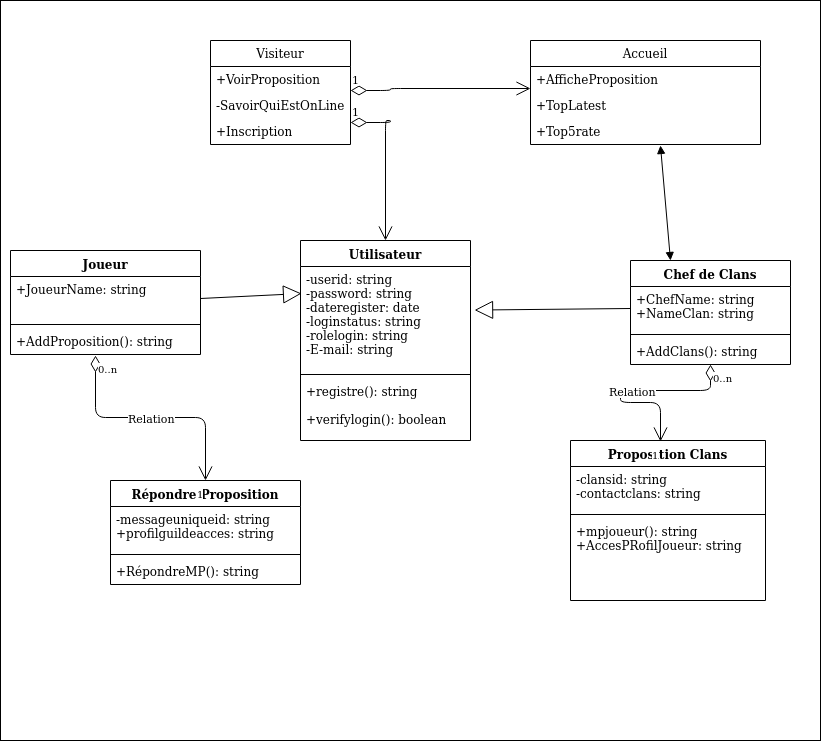

The diagram above was exported from draw.io. Its source (the exported page's mxGraphModel, read from the mxfile embedded in the PNG):
<mxGraphModel dx="965" dy="470" grid="1" gridSize="10" guides="1" tooltips="1" connect="1" arrows="1" fold="1" page="1" pageScale="1" pageWidth="850" pageHeight="1100" math="0" shadow="0">
  <root>
    <mxCell id="0" />
    <mxCell id="1" parent="0" />
    <mxCell id="Bgoj1EHaNFLZGogm_ozN-50" value="" style="html=1;" parent="1" vertex="1">
      <mxGeometry x="10" y="10" width="820" height="740" as="geometry" />
    </mxCell>
    <mxCell id="Bgoj1EHaNFLZGogm_ozN-2" value="Utilisateur" style="swimlane;fontStyle=1;align=center;verticalAlign=top;childLayout=stackLayout;horizontal=1;startSize=26;horizontalStack=0;resizeParent=1;resizeParentMax=0;resizeLast=0;collapsible=1;marginBottom=0;" parent="1" vertex="1">
      <mxGeometry x="310" y="250" width="170" height="200" as="geometry">
        <mxRectangle x="290" y="40" width="150" height="26" as="alternateBounds" />
      </mxGeometry>
    </mxCell>
    <mxCell id="Bgoj1EHaNFLZGogm_ozN-3" value="-userid: string&#10;-password: string&#10;-dateregister: date&#10;-loginstatus: string&#10;-rolelogin: string&#10;-E-mail: string&#10;&#10;" style="text;strokeColor=none;fillColor=none;align=left;verticalAlign=top;spacingLeft=4;spacingRight=4;overflow=hidden;rotatable=0;points=[[0,0.5],[1,0.5]];portConstraint=eastwest;" parent="Bgoj1EHaNFLZGogm_ozN-2" vertex="1">
      <mxGeometry y="26" width="170" height="104" as="geometry" />
    </mxCell>
    <mxCell id="Bgoj1EHaNFLZGogm_ozN-4" value="" style="line;strokeWidth=1;fillColor=none;align=left;verticalAlign=middle;spacingTop=-1;spacingLeft=3;spacingRight=3;rotatable=0;labelPosition=right;points=[];portConstraint=eastwest;" parent="Bgoj1EHaNFLZGogm_ozN-2" vertex="1">
      <mxGeometry y="130" width="170" height="8" as="geometry" />
    </mxCell>
    <mxCell id="Bgoj1EHaNFLZGogm_ozN-5" value="+registre(): string&#10;&#10;+verifylogin(): boolean" style="text;strokeColor=none;fillColor=none;align=left;verticalAlign=top;spacingLeft=4;spacingRight=4;overflow=hidden;rotatable=0;points=[[0,0.5],[1,0.5]];portConstraint=eastwest;" parent="Bgoj1EHaNFLZGogm_ozN-2" vertex="1">
      <mxGeometry y="138" width="170" height="62" as="geometry" />
    </mxCell>
    <mxCell id="Bgoj1EHaNFLZGogm_ozN-6" value="Chef de Clans" style="swimlane;fontStyle=1;align=center;verticalAlign=top;childLayout=stackLayout;horizontal=1;startSize=26;horizontalStack=0;resizeParent=1;resizeParentMax=0;resizeLast=0;collapsible=1;marginBottom=0;" parent="1" vertex="1">
      <mxGeometry x="640" y="270" width="160" height="104" as="geometry" />
    </mxCell>
    <mxCell id="Bgoj1EHaNFLZGogm_ozN-7" value="+ChefName: string&#10;+NameClan: string&#10;" style="text;strokeColor=none;fillColor=none;align=left;verticalAlign=top;spacingLeft=4;spacingRight=4;overflow=hidden;rotatable=0;points=[[0,0.5],[1,0.5]];portConstraint=eastwest;" parent="Bgoj1EHaNFLZGogm_ozN-6" vertex="1">
      <mxGeometry y="26" width="160" height="44" as="geometry" />
    </mxCell>
    <mxCell id="Bgoj1EHaNFLZGogm_ozN-8" value="" style="line;strokeWidth=1;fillColor=none;align=left;verticalAlign=middle;spacingTop=-1;spacingLeft=3;spacingRight=3;rotatable=0;labelPosition=right;points=[];portConstraint=eastwest;" parent="Bgoj1EHaNFLZGogm_ozN-6" vertex="1">
      <mxGeometry y="70" width="160" height="8" as="geometry" />
    </mxCell>
    <mxCell id="Bgoj1EHaNFLZGogm_ozN-9" value="+AddClans(): string" style="text;strokeColor=none;fillColor=none;align=left;verticalAlign=top;spacingLeft=4;spacingRight=4;overflow=hidden;rotatable=0;points=[[0,0.5],[1,0.5]];portConstraint=eastwest;" parent="Bgoj1EHaNFLZGogm_ozN-6" vertex="1">
      <mxGeometry y="78" width="160" height="26" as="geometry" />
    </mxCell>
    <mxCell id="Bgoj1EHaNFLZGogm_ozN-11" value="" style="endArrow=block;endSize=16;endFill=0;html=1;exitX=0;exitY=0.5;exitDx=0;exitDy=0;entryX=1.024;entryY=0.419;entryDx=0;entryDy=0;entryPerimeter=0;" parent="1" source="Bgoj1EHaNFLZGogm_ozN-7" target="Bgoj1EHaNFLZGogm_ozN-3" edge="1">
      <mxGeometry x="-0.2103" y="-43" width="160" relative="1" as="geometry">
        <mxPoint x="310" y="410" as="sourcePoint" />
        <mxPoint x="470" y="410" as="targetPoint" />
        <mxPoint x="1" as="offset" />
      </mxGeometry>
    </mxCell>
    <mxCell id="Bgoj1EHaNFLZGogm_ozN-14" value="Joueur" style="swimlane;fontStyle=1;align=center;verticalAlign=top;childLayout=stackLayout;horizontal=1;startSize=26;horizontalStack=0;resizeParent=1;resizeParentMax=0;resizeLast=0;collapsible=1;marginBottom=0;" parent="1" vertex="1">
      <mxGeometry x="20" y="260" width="190" height="104" as="geometry" />
    </mxCell>
    <mxCell id="Bgoj1EHaNFLZGogm_ozN-15" value="+JoueurName: string" style="text;strokeColor=none;fillColor=none;align=left;verticalAlign=top;spacingLeft=4;spacingRight=4;overflow=hidden;rotatable=0;points=[[0,0.5],[1,0.5]];portConstraint=eastwest;" parent="Bgoj1EHaNFLZGogm_ozN-14" vertex="1">
      <mxGeometry y="26" width="190" height="44" as="geometry" />
    </mxCell>
    <mxCell id="Bgoj1EHaNFLZGogm_ozN-16" value="" style="line;strokeWidth=1;fillColor=none;align=left;verticalAlign=middle;spacingTop=-1;spacingLeft=3;spacingRight=3;rotatable=0;labelPosition=right;points=[];portConstraint=eastwest;" parent="Bgoj1EHaNFLZGogm_ozN-14" vertex="1">
      <mxGeometry y="70" width="190" height="8" as="geometry" />
    </mxCell>
    <mxCell id="Bgoj1EHaNFLZGogm_ozN-17" value="+AddProposition(): string" style="text;strokeColor=none;fillColor=none;align=left;verticalAlign=top;spacingLeft=4;spacingRight=4;overflow=hidden;rotatable=0;points=[[0,0.5],[1,0.5]];portConstraint=eastwest;" parent="Bgoj1EHaNFLZGogm_ozN-14" vertex="1">
      <mxGeometry y="78" width="190" height="26" as="geometry" />
    </mxCell>
    <mxCell id="Bgoj1EHaNFLZGogm_ozN-22" value="" style="endArrow=block;endSize=16;endFill=0;html=1;exitX=1;exitY=0.5;exitDx=0;exitDy=0;entryX=0.006;entryY=0.26;entryDx=0;entryDy=0;entryPerimeter=0;" parent="1" source="Bgoj1EHaNFLZGogm_ozN-15" target="Bgoj1EHaNFLZGogm_ozN-3" edge="1">
      <mxGeometry width="160" relative="1" as="geometry">
        <mxPoint x="70" y="440" as="sourcePoint" />
        <mxPoint x="230" y="440" as="targetPoint" />
      </mxGeometry>
    </mxCell>
    <mxCell id="Bgoj1EHaNFLZGogm_ozN-23" value="Visiteur" style="swimlane;fontStyle=0;childLayout=stackLayout;horizontal=1;startSize=26;fillColor=none;horizontalStack=0;resizeParent=1;resizeParentMax=0;resizeLast=0;collapsible=1;marginBottom=0;" parent="1" vertex="1">
      <mxGeometry x="220" y="50" width="140" height="104" as="geometry" />
    </mxCell>
    <mxCell id="Bgoj1EHaNFLZGogm_ozN-24" value="+VoirProposition" style="text;strokeColor=none;fillColor=none;align=left;verticalAlign=top;spacingLeft=4;spacingRight=4;overflow=hidden;rotatable=0;points=[[0,0.5],[1,0.5]];portConstraint=eastwest;" parent="Bgoj1EHaNFLZGogm_ozN-23" vertex="1">
      <mxGeometry y="26" width="140" height="26" as="geometry" />
    </mxCell>
    <mxCell id="Bgoj1EHaNFLZGogm_ozN-25" value="-SavoirQuiEstOnLine" style="text;strokeColor=none;fillColor=none;align=left;verticalAlign=top;spacingLeft=4;spacingRight=4;overflow=hidden;rotatable=0;points=[[0,0.5],[1,0.5]];portConstraint=eastwest;" parent="Bgoj1EHaNFLZGogm_ozN-23" vertex="1">
      <mxGeometry y="52" width="140" height="26" as="geometry" />
    </mxCell>
    <mxCell id="Bgoj1EHaNFLZGogm_ozN-26" value="+Inscription" style="text;strokeColor=none;fillColor=none;align=left;verticalAlign=top;spacingLeft=4;spacingRight=4;overflow=hidden;rotatable=0;points=[[0,0.5],[1,0.5]];portConstraint=eastwest;" parent="Bgoj1EHaNFLZGogm_ozN-23" vertex="1">
      <mxGeometry y="78" width="140" height="26" as="geometry" />
    </mxCell>
    <mxCell id="Bgoj1EHaNFLZGogm_ozN-30" value="Proposition Clans" style="swimlane;fontStyle=1;align=center;verticalAlign=top;childLayout=stackLayout;horizontal=1;startSize=26;horizontalStack=0;resizeParent=1;resizeParentMax=0;resizeLast=0;collapsible=1;marginBottom=0;" parent="1" vertex="1">
      <mxGeometry x="580" y="450" width="195" height="160" as="geometry" />
    </mxCell>
    <mxCell id="Bgoj1EHaNFLZGogm_ozN-31" value="-clansid: string&#10;-contactclans: string&#10;" style="text;strokeColor=none;fillColor=none;align=left;verticalAlign=top;spacingLeft=4;spacingRight=4;overflow=hidden;rotatable=0;points=[[0,0.5],[1,0.5]];portConstraint=eastwest;" parent="Bgoj1EHaNFLZGogm_ozN-30" vertex="1">
      <mxGeometry y="26" width="195" height="44" as="geometry" />
    </mxCell>
    <mxCell id="Bgoj1EHaNFLZGogm_ozN-32" value="" style="line;strokeWidth=1;fillColor=none;align=left;verticalAlign=middle;spacingTop=-1;spacingLeft=3;spacingRight=3;rotatable=0;labelPosition=right;points=[];portConstraint=eastwest;" parent="Bgoj1EHaNFLZGogm_ozN-30" vertex="1">
      <mxGeometry y="70" width="195" height="8" as="geometry" />
    </mxCell>
    <mxCell id="Bgoj1EHaNFLZGogm_ozN-33" value="+mpjoueur(): string&#10;+AccesPRofilJoueur: string&#10;" style="text;strokeColor=none;fillColor=none;align=left;verticalAlign=top;spacingLeft=4;spacingRight=4;overflow=hidden;rotatable=0;points=[[0,0.5],[1,0.5]];portConstraint=eastwest;" parent="Bgoj1EHaNFLZGogm_ozN-30" vertex="1">
      <mxGeometry y="78" width="195" height="82" as="geometry" />
    </mxCell>
    <mxCell id="Bgoj1EHaNFLZGogm_ozN-35" value="Répondre Proposition" style="swimlane;fontStyle=1;align=center;verticalAlign=top;childLayout=stackLayout;horizontal=1;startSize=26;horizontalStack=0;resizeParent=1;resizeParentMax=0;resizeLast=0;collapsible=1;marginBottom=0;" parent="1" vertex="1">
      <mxGeometry x="120" y="490" width="190" height="104" as="geometry" />
    </mxCell>
    <mxCell id="Bgoj1EHaNFLZGogm_ozN-36" value="-messageuniqueid: string&#10;+profilguildeacces: string&#10;" style="text;strokeColor=none;fillColor=none;align=left;verticalAlign=top;spacingLeft=4;spacingRight=4;overflow=hidden;rotatable=0;points=[[0,0.5],[1,0.5]];portConstraint=eastwest;" parent="Bgoj1EHaNFLZGogm_ozN-35" vertex="1">
      <mxGeometry y="26" width="190" height="44" as="geometry" />
    </mxCell>
    <mxCell id="Bgoj1EHaNFLZGogm_ozN-37" value="" style="line;strokeWidth=1;fillColor=none;align=left;verticalAlign=middle;spacingTop=-1;spacingLeft=3;spacingRight=3;rotatable=0;labelPosition=right;points=[];portConstraint=eastwest;" parent="Bgoj1EHaNFLZGogm_ozN-35" vertex="1">
      <mxGeometry y="70" width="190" height="8" as="geometry" />
    </mxCell>
    <mxCell id="Bgoj1EHaNFLZGogm_ozN-38" value="+RépondreMP(): string" style="text;strokeColor=none;fillColor=none;align=left;verticalAlign=top;spacingLeft=4;spacingRight=4;overflow=hidden;rotatable=0;points=[[0,0.5],[1,0.5]];portConstraint=eastwest;" parent="Bgoj1EHaNFLZGogm_ozN-35" vertex="1">
      <mxGeometry y="78" width="190" height="26" as="geometry" />
    </mxCell>
    <mxCell id="Bgoj1EHaNFLZGogm_ozN-45" value="Accueil" style="swimlane;fontStyle=0;childLayout=stackLayout;horizontal=1;startSize=26;fillColor=none;horizontalStack=0;resizeParent=1;resizeParentMax=0;resizeLast=0;collapsible=1;marginBottom=0;" parent="1" vertex="1">
      <mxGeometry x="540" y="50" width="230" height="104" as="geometry" />
    </mxCell>
    <mxCell id="Bgoj1EHaNFLZGogm_ozN-46" value="+AfficheProposition" style="text;strokeColor=none;fillColor=none;align=left;verticalAlign=top;spacingLeft=4;spacingRight=4;overflow=hidden;rotatable=0;points=[[0,0.5],[1,0.5]];portConstraint=eastwest;" parent="Bgoj1EHaNFLZGogm_ozN-45" vertex="1">
      <mxGeometry y="26" width="230" height="26" as="geometry" />
    </mxCell>
    <mxCell id="Bgoj1EHaNFLZGogm_ozN-47" value="+TopLatest" style="text;strokeColor=none;fillColor=none;align=left;verticalAlign=top;spacingLeft=4;spacingRight=4;overflow=hidden;rotatable=0;points=[[0,0.5],[1,0.5]];portConstraint=eastwest;" parent="Bgoj1EHaNFLZGogm_ozN-45" vertex="1">
      <mxGeometry y="52" width="230" height="26" as="geometry" />
    </mxCell>
    <mxCell id="Bgoj1EHaNFLZGogm_ozN-48" value="+Top5rate" style="text;strokeColor=none;fillColor=none;align=left;verticalAlign=top;spacingLeft=4;spacingRight=4;overflow=hidden;rotatable=0;points=[[0,0.5],[1,0.5]];portConstraint=eastwest;" parent="Bgoj1EHaNFLZGogm_ozN-45" vertex="1">
      <mxGeometry y="78" width="230" height="26" as="geometry" />
    </mxCell>
    <mxCell id="Bgoj1EHaNFLZGogm_ozN-49" value="" style="endArrow=block;startArrow=block;endFill=1;startFill=1;html=1;entryX=0.25;entryY=0;entryDx=0;entryDy=0;exitX=0.565;exitY=1.038;exitDx=0;exitDy=0;exitPerimeter=0;" parent="1" source="Bgoj1EHaNFLZGogm_ozN-48" target="Bgoj1EHaNFLZGogm_ozN-6" edge="1">
      <mxGeometry width="160" relative="1" as="geometry">
        <mxPoint x="460" y="230" as="sourcePoint" />
        <mxPoint x="620" y="230" as="targetPoint" />
      </mxGeometry>
    </mxCell>
    <mxCell id="Bgoj1EHaNFLZGogm_ozN-51" value="1" style="endArrow=open;html=1;endSize=12;startArrow=diamondThin;startSize=14;startFill=0;edgeStyle=orthogonalEdgeStyle;align=left;verticalAlign=bottom;entryX=0;entryY=-0.154;entryDx=0;entryDy=0;entryPerimeter=0;" parent="1" target="Bgoj1EHaNFLZGogm_ozN-47" edge="1">
      <mxGeometry x="-1" y="3" relative="1" as="geometry">
        <mxPoint x="360" y="100" as="sourcePoint" />
        <mxPoint x="520" y="100" as="targetPoint" />
        <Array as="points">
          <mxPoint x="400" y="100" />
          <mxPoint x="400" y="98" />
        </Array>
      </mxGeometry>
    </mxCell>
    <mxCell id="eTpVYVe_sEWuUhtga5Nc-1" value="1" style="endArrow=open;html=1;endSize=12;startArrow=diamondThin;startSize=14;startFill=0;edgeStyle=orthogonalEdgeStyle;align=left;verticalAlign=bottom;" edge="1" parent="1" target="Bgoj1EHaNFLZGogm_ozN-2">
      <mxGeometry x="-1" y="3" relative="1" as="geometry">
        <mxPoint x="360" y="132" as="sourcePoint" />
        <mxPoint x="540" y="130" as="targetPoint" />
        <Array as="points">
          <mxPoint x="400" y="132" />
          <mxPoint x="400" y="130" />
          <mxPoint x="395" y="130" />
        </Array>
      </mxGeometry>
    </mxCell>
    <mxCell id="eTpVYVe_sEWuUhtga5Nc-2" value="Relation" style="endArrow=open;html=1;endSize=12;startArrow=diamondThin;startSize=14;startFill=0;edgeStyle=orthogonalEdgeStyle;exitX=0.447;exitY=1.038;exitDx=0;exitDy=0;exitPerimeter=0;" edge="1" parent="1" source="Bgoj1EHaNFLZGogm_ozN-17" target="Bgoj1EHaNFLZGogm_ozN-35">
      <mxGeometry relative="1" as="geometry">
        <mxPoint x="110" y="410" as="sourcePoint" />
        <mxPoint x="270" y="410" as="targetPoint" />
      </mxGeometry>
    </mxCell>
    <mxCell id="eTpVYVe_sEWuUhtga5Nc-3" value="0..n" style="resizable=0;html=1;align=left;verticalAlign=top;labelBackgroundColor=#ffffff;fontSize=10;" connectable="0" vertex="1" parent="eTpVYVe_sEWuUhtga5Nc-2">
      <mxGeometry x="-1" relative="1" as="geometry" />
    </mxCell>
    <mxCell id="eTpVYVe_sEWuUhtga5Nc-4" value="1" style="resizable=0;html=1;align=right;verticalAlign=top;labelBackgroundColor=#ffffff;fontSize=10;" connectable="0" vertex="1" parent="eTpVYVe_sEWuUhtga5Nc-2">
      <mxGeometry x="1" relative="1" as="geometry" />
    </mxCell>
    <mxCell id="eTpVYVe_sEWuUhtga5Nc-5" value="Relation" style="endArrow=open;html=1;endSize=12;startArrow=diamondThin;startSize=14;startFill=0;edgeStyle=orthogonalEdgeStyle;entryX=0.462;entryY=0.006;entryDx=0;entryDy=0;entryPerimeter=0;" edge="1" parent="1" source="Bgoj1EHaNFLZGogm_ozN-9" target="Bgoj1EHaNFLZGogm_ozN-30">
      <mxGeometry relative="1" as="geometry">
        <mxPoint x="600" y="410" as="sourcePoint" />
        <mxPoint x="760" y="410" as="targetPoint" />
        <Array as="points">
          <mxPoint x="720" y="400" />
          <mxPoint x="630" y="400" />
          <mxPoint x="630" y="412" />
          <mxPoint x="670" y="412" />
        </Array>
      </mxGeometry>
    </mxCell>
    <mxCell id="eTpVYVe_sEWuUhtga5Nc-6" value="0..n" style="resizable=0;html=1;align=left;verticalAlign=top;labelBackgroundColor=#ffffff;fontSize=10;" connectable="0" vertex="1" parent="eTpVYVe_sEWuUhtga5Nc-5">
      <mxGeometry x="-1" relative="1" as="geometry" />
    </mxCell>
    <mxCell id="eTpVYVe_sEWuUhtga5Nc-7" value="1" style="resizable=0;html=1;align=right;verticalAlign=top;labelBackgroundColor=#ffffff;fontSize=10;" connectable="0" vertex="1" parent="eTpVYVe_sEWuUhtga5Nc-5">
      <mxGeometry x="1" relative="1" as="geometry" />
    </mxCell>
  </root>
</mxGraphModel>